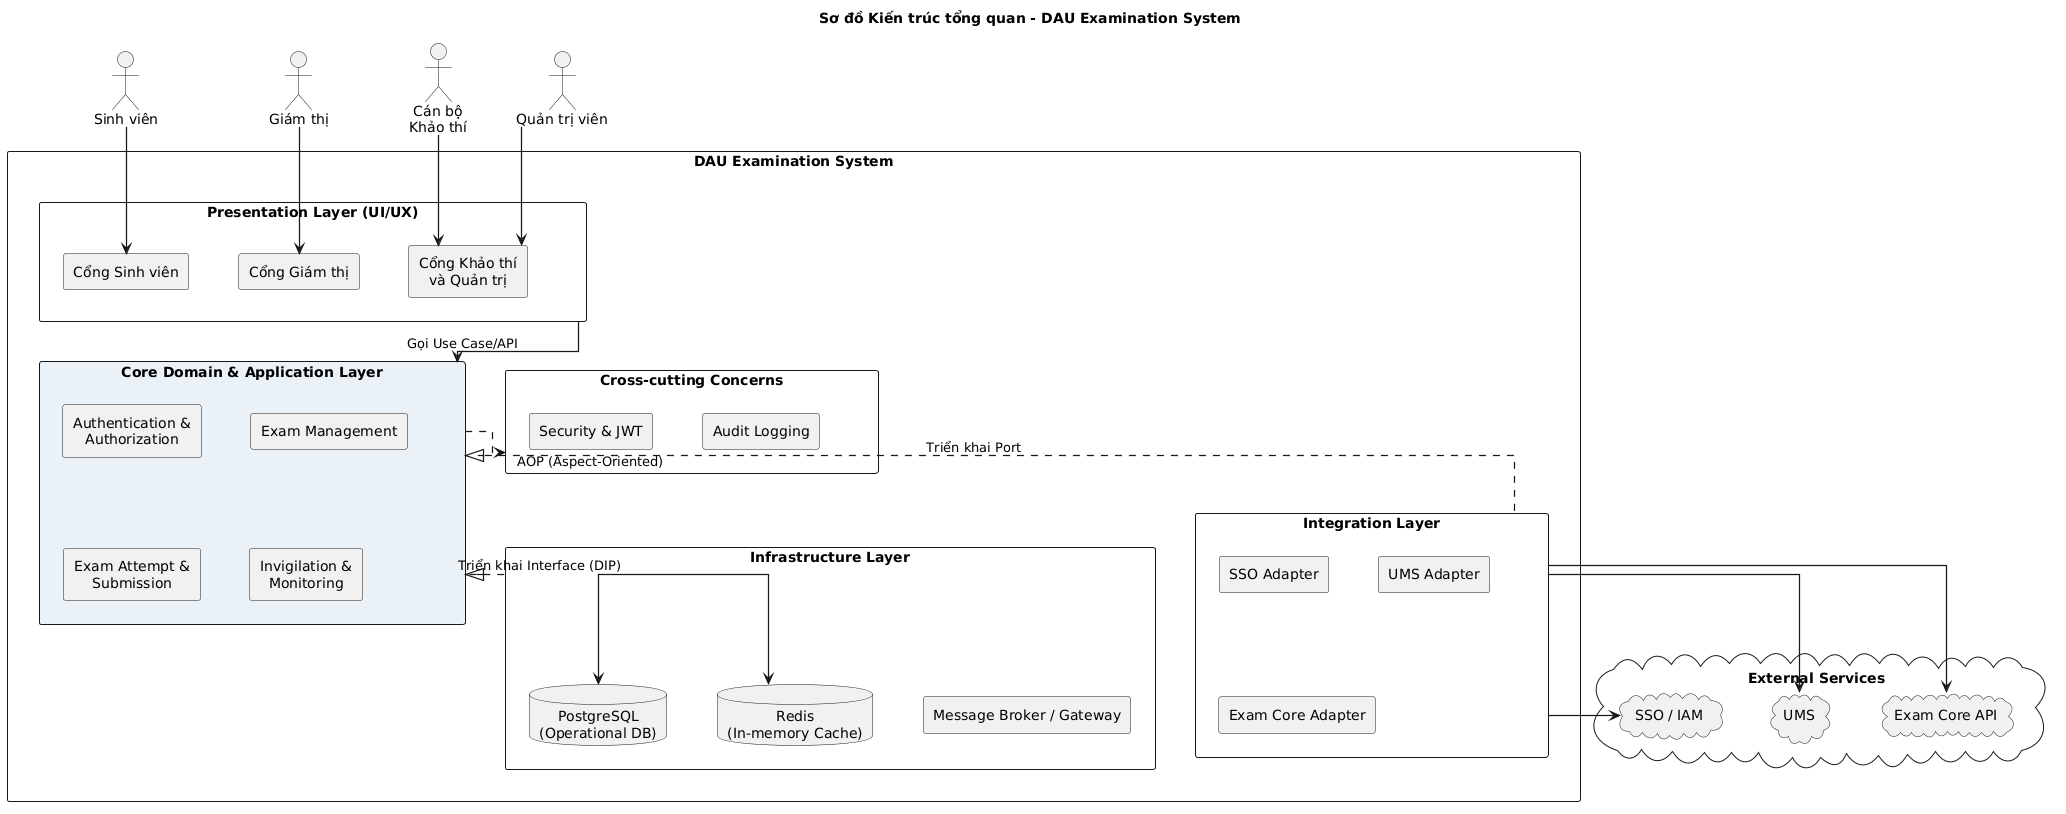

The diagram above was rendered by PlantUML. Its source (embedded in the PNG):
@startuml
title Sơ đồ Kiến trúc tổng quan - DAU Examination System

skinparam shadowing false
skinparam componentStyle rectangle
skinparam linetype ortho
skinparam nodesep 50
skinparam ranksep 50
skinparam arrowThickness 1.2
skinparam defaultTextAlignment center

actor "Sinh viên" as Student
actor "Giám thị" as Invigilator
actor "Cán bộ\nKhảo thí" as Officer
actor "Quản trị viên" as Admin

rectangle "DAU Examination System" {
  rectangle "Presentation Layer (UI/UX)" as PL {
    [Cổng Sinh viên] as SP
    [Cổng Giám thị] as IP
    [Cổng Khảo thí\nvà Quản trị] as AP
  }

  rectangle "Cross-cutting Concerns" as Cross {
    [Security & JWT]
    [Audit Logging]
  }

  rectangle "Core Domain & Application Layer" as Core #EAF2F8 {
    [Authentication &\nAuthorization]
    [Exam Management]
    [Exam Attempt &\nSubmission]
    [Invigilation &\nMonitoring]
  }

  rectangle "Infrastructure Layer" as Infra {
    database "PostgreSQL\n(Operational DB)" as DB
    database "Redis\n(In-memory Cache)" as Cache
    [Message Broker / Gateway]
  }

  rectangle "Integration Layer" as IntL {
    [SSO Adapter]
    [UMS Adapter]
    [Exam Core Adapter]
  }
}

cloud "External Services" {
  cloud "SSO / IAM" as SSO
  cloud "UMS" as UMS
  cloud "Exam Core API" as ExamCore
}

' Actor interactions
Student --> SP
Invigilator --> IP
Officer --> AP
Admin --> AP

' Dependency Inversion applied: Các tầng ngoài phụ thuộc vào Core Domain
PL -down-> Core : Gọi Use Case/API
Infra -up.|> Core : Triển khai Interface (DIP)
IntL -up.|> Core : Triển khai Port

' Data and External Flows (Implementations)
Infra -down-> DB
Infra -down-> Cache
IntL -down-> SSO
IntL -down-> UMS
IntL -down-> ExamCore

Core .right.> Cross : AOP (Aspect-Oriented)
@enduml